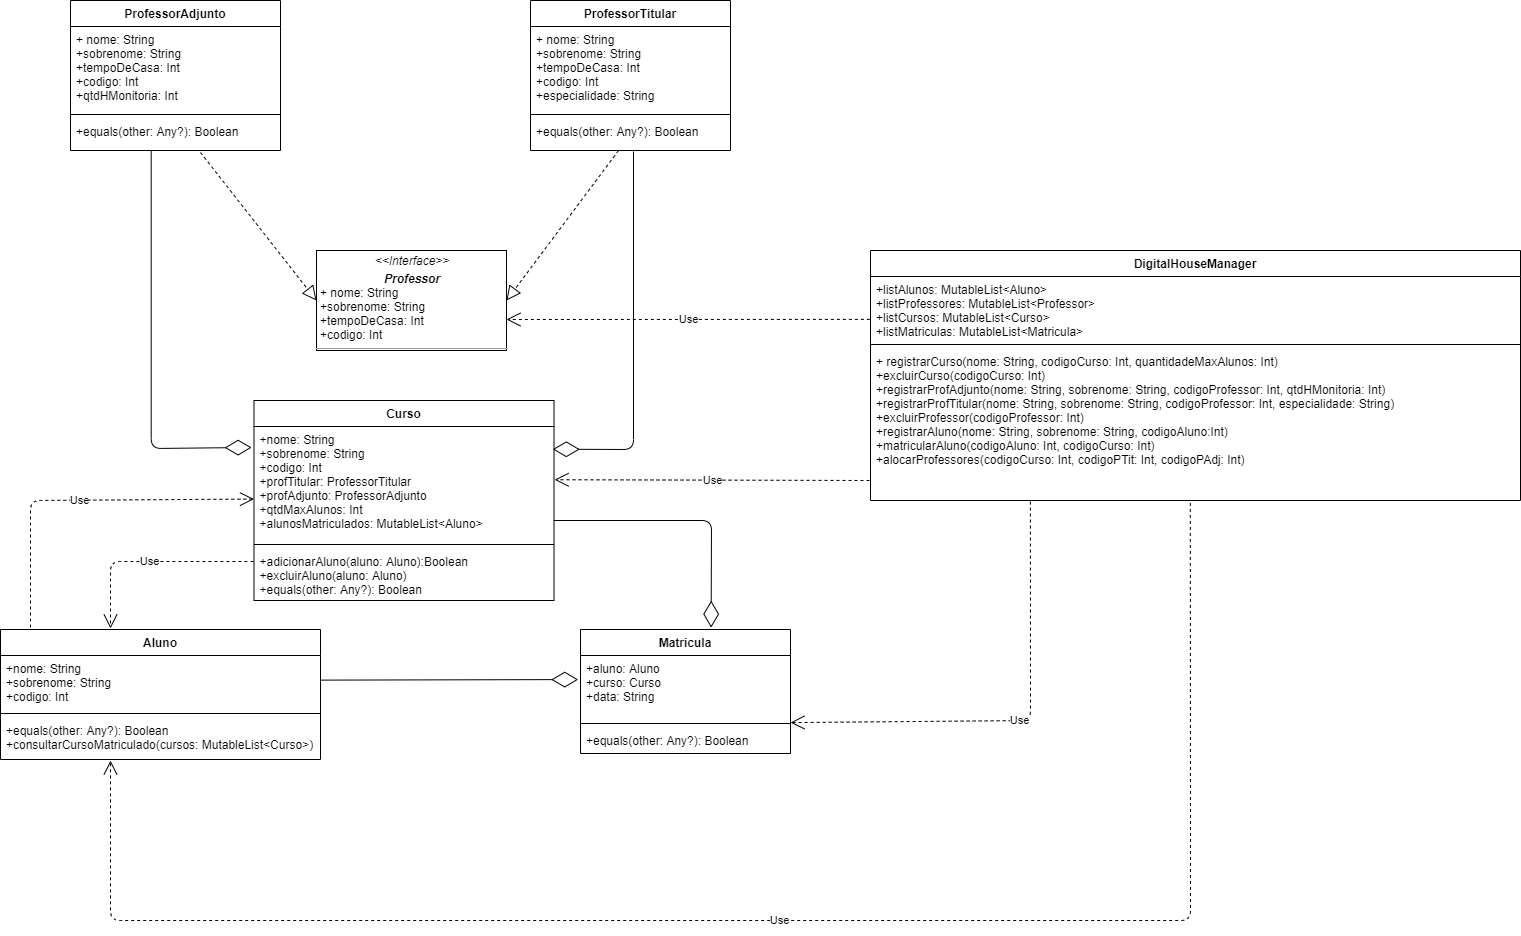

The diagram above was exported from draw.io. Its source (the exported page's mxGraphModel, read from the mxfile embedded in the PNG):
<mxGraphModel dx="1583" dy="689" grid="1" gridSize="10" guides="1" tooltips="1" connect="1" arrows="1" fold="1" page="1" pageScale="1" pageWidth="827" pageHeight="1169" math="0" shadow="0">
  <root>
    <mxCell id="0" />
    <mxCell id="1" parent="0" />
    <mxCell id="XN16wu2ow2U6qkeMV5ji-13" value="&lt;p style=&quot;margin: 0px ; margin-top: 4px ; text-align: center&quot;&gt;&lt;i&gt;&amp;lt;&amp;lt;Interface&amp;gt;&amp;gt;&lt;/i&gt;&lt;/p&gt;&lt;p style=&quot;margin: 0px ; margin-top: 4px ; text-align: center&quot;&gt;&lt;i&gt;&lt;b&gt;Professor&lt;/b&gt;&lt;/i&gt;&lt;/p&gt;&lt;p style=&quot;margin: 0px ; margin-left: 4px&quot;&gt;+ nome: String&lt;/p&gt;&lt;p style=&quot;margin: 0px ; margin-left: 4px&quot;&gt;+sobrenome: String&lt;br&gt;+tempoDeCasa: Int&lt;/p&gt;&lt;p style=&quot;margin: 0px ; margin-left: 4px&quot;&gt;+codigo: Int&lt;/p&gt;&lt;hr size=&quot;1&quot;&gt;&lt;p style=&quot;margin: 0px ; margin-left: 4px&quot;&gt;&lt;br&gt;&lt;/p&gt;" style="verticalAlign=top;align=left;overflow=fill;fontSize=12;fontFamily=Helvetica;html=1;" parent="1" vertex="1">
      <mxGeometry x="326" y="250" width="190" height="100" as="geometry" />
    </mxCell>
    <mxCell id="XN16wu2ow2U6qkeMV5ji-14" value="ProfessorTitular" style="swimlane;fontStyle=1;align=center;verticalAlign=top;childLayout=stackLayout;horizontal=1;startSize=26;horizontalStack=0;resizeParent=1;resizeParentMax=0;resizeLast=0;collapsible=1;marginBottom=0;" parent="1" vertex="1">
      <mxGeometry x="540" width="200" height="150" as="geometry">
        <mxRectangle x="380" y="180" width="120" height="26" as="alternateBounds" />
      </mxGeometry>
    </mxCell>
    <mxCell id="XN16wu2ow2U6qkeMV5ji-15" value="+ nome: String&#10;+sobrenome: String&#10;+tempoDeCasa: Int&#10;+codigo: Int&#10;+especialidade: String" style="text;strokeColor=none;fillColor=none;align=left;verticalAlign=top;spacingLeft=4;spacingRight=4;overflow=hidden;rotatable=0;points=[[0,0.5],[1,0.5]];portConstraint=eastwest;" parent="XN16wu2ow2U6qkeMV5ji-14" vertex="1">
      <mxGeometry y="26" width="200" height="84" as="geometry" />
    </mxCell>
    <mxCell id="XN16wu2ow2U6qkeMV5ji-16" value="" style="line;strokeWidth=1;fillColor=none;align=left;verticalAlign=middle;spacingTop=-1;spacingLeft=3;spacingRight=3;rotatable=0;labelPosition=right;points=[];portConstraint=eastwest;" parent="XN16wu2ow2U6qkeMV5ji-14" vertex="1">
      <mxGeometry y="110" width="200" height="8" as="geometry" />
    </mxCell>
    <mxCell id="XN16wu2ow2U6qkeMV5ji-17" value="+equals(other: Any?): Boolean " style="text;strokeColor=none;fillColor=none;align=left;verticalAlign=top;spacingLeft=4;spacingRight=4;overflow=hidden;rotatable=0;points=[[0,0.5],[1,0.5]];portConstraint=eastwest;" parent="XN16wu2ow2U6qkeMV5ji-14" vertex="1">
      <mxGeometry y="118" width="200" height="32" as="geometry" />
    </mxCell>
    <mxCell id="XN16wu2ow2U6qkeMV5ji-18" value="ProfessorAdjunto" style="swimlane;fontStyle=1;align=center;verticalAlign=top;childLayout=stackLayout;horizontal=1;startSize=26;horizontalStack=0;resizeParent=1;resizeParentMax=0;resizeLast=0;collapsible=1;marginBottom=0;" parent="1" vertex="1">
      <mxGeometry x="80" width="210" height="150" as="geometry">
        <mxRectangle x="50" y="60" width="130" height="26" as="alternateBounds" />
      </mxGeometry>
    </mxCell>
    <mxCell id="XN16wu2ow2U6qkeMV5ji-19" value="+ nome: String&#10;+sobrenome: String&#10;+tempoDeCasa: Int&#10;+codigo: Int&#10;+qtdHMonitoria: Int" style="text;strokeColor=none;fillColor=none;align=left;verticalAlign=top;spacingLeft=4;spacingRight=4;overflow=hidden;rotatable=0;points=[[0,0.5],[1,0.5]];portConstraint=eastwest;" parent="XN16wu2ow2U6qkeMV5ji-18" vertex="1">
      <mxGeometry y="26" width="210" height="84" as="geometry" />
    </mxCell>
    <mxCell id="XN16wu2ow2U6qkeMV5ji-20" value="" style="line;strokeWidth=1;fillColor=none;align=left;verticalAlign=middle;spacingTop=-1;spacingLeft=3;spacingRight=3;rotatable=0;labelPosition=right;points=[];portConstraint=eastwest;" parent="XN16wu2ow2U6qkeMV5ji-18" vertex="1">
      <mxGeometry y="110" width="210" height="8" as="geometry" />
    </mxCell>
    <mxCell id="XN16wu2ow2U6qkeMV5ji-21" value="+equals(other: Any?): Boolean " style="text;strokeColor=none;fillColor=none;align=left;verticalAlign=top;spacingLeft=4;spacingRight=4;overflow=hidden;rotatable=0;points=[[0,0.5],[1,0.5]];portConstraint=eastwest;" parent="XN16wu2ow2U6qkeMV5ji-18" vertex="1">
      <mxGeometry y="118" width="210" height="32" as="geometry" />
    </mxCell>
    <mxCell id="XN16wu2ow2U6qkeMV5ji-5" value="Curso" style="swimlane;fontStyle=1;align=center;verticalAlign=top;childLayout=stackLayout;horizontal=1;startSize=26;horizontalStack=0;resizeParent=1;resizeParentMax=0;resizeLast=0;collapsible=1;marginBottom=0;" parent="1" vertex="1">
      <mxGeometry x="263.5" y="400" width="300" height="200" as="geometry">
        <mxRectangle x="360" y="440" width="70" height="26" as="alternateBounds" />
      </mxGeometry>
    </mxCell>
    <mxCell id="XN16wu2ow2U6qkeMV5ji-6" value="+nome: String&#10;+sobrenome: String&#10;+codigo: Int&#10;+profTitular: ProfessorTitular&#10;+profAdjunto: ProfessorAdjunto&#10;+qtdMaxAlunos: Int&#10;+alunosMatriculados: MutableList&lt;Aluno&gt;" style="text;strokeColor=none;fillColor=none;align=left;verticalAlign=top;spacingLeft=4;spacingRight=4;overflow=hidden;rotatable=0;points=[[0,0.5],[1,0.5]];portConstraint=eastwest;" parent="XN16wu2ow2U6qkeMV5ji-5" vertex="1">
      <mxGeometry y="26" width="300" height="114" as="geometry" />
    </mxCell>
    <mxCell id="XN16wu2ow2U6qkeMV5ji-7" value="" style="line;strokeWidth=1;fillColor=none;align=left;verticalAlign=middle;spacingTop=-1;spacingLeft=3;spacingRight=3;rotatable=0;labelPosition=right;points=[];portConstraint=eastwest;" parent="XN16wu2ow2U6qkeMV5ji-5" vertex="1">
      <mxGeometry y="140" width="300" height="8" as="geometry" />
    </mxCell>
    <mxCell id="XN16wu2ow2U6qkeMV5ji-8" value="+adicionarAluno(aluno: Aluno):Boolean&#10;+excluirAluno(aluno: Aluno)&#10;+equals(other: Any?): Boolean " style="text;strokeColor=none;fillColor=none;align=left;verticalAlign=top;spacingLeft=4;spacingRight=4;overflow=hidden;rotatable=0;points=[[0,0.5],[1,0.5]];portConstraint=eastwest;" parent="XN16wu2ow2U6qkeMV5ji-5" vertex="1">
      <mxGeometry y="148" width="300" height="52" as="geometry" />
    </mxCell>
    <mxCell id="-2N4A4XSYyOWbMIk_Wov-2" value="" style="endArrow=block;dashed=1;endFill=0;endSize=12;html=1;exitX=0.619;exitY=1.063;exitDx=0;exitDy=0;exitPerimeter=0;entryX=0;entryY=0.5;entryDx=0;entryDy=0;" parent="1" source="XN16wu2ow2U6qkeMV5ji-21" target="XN16wu2ow2U6qkeMV5ji-13" edge="1">
      <mxGeometry width="160" relative="1" as="geometry">
        <mxPoint x="230" y="200" as="sourcePoint" />
        <mxPoint x="320" y="300" as="targetPoint" />
      </mxGeometry>
    </mxCell>
    <mxCell id="-2N4A4XSYyOWbMIk_Wov-3" value="" style="endArrow=block;dashed=1;endFill=0;endSize=12;html=1;entryX=1;entryY=0.5;entryDx=0;entryDy=0;" parent="1" source="XN16wu2ow2U6qkeMV5ji-17" target="XN16wu2ow2U6qkeMV5ji-13" edge="1">
      <mxGeometry width="160" relative="1" as="geometry">
        <mxPoint x="600" y="200" as="sourcePoint" />
        <mxPoint x="510" y="330" as="targetPoint" />
      </mxGeometry>
    </mxCell>
    <mxCell id="XN16wu2ow2U6qkeMV5ji-1" value="Aluno" style="swimlane;fontStyle=1;align=center;verticalAlign=top;childLayout=stackLayout;horizontal=1;startSize=26;horizontalStack=0;resizeParent=1;resizeParentMax=0;resizeLast=0;collapsible=1;marginBottom=0;" parent="1" vertex="1">
      <mxGeometry x="10" y="629" width="320" height="130" as="geometry">
        <mxRectangle x="420" y="390" width="70" height="26" as="alternateBounds" />
      </mxGeometry>
    </mxCell>
    <mxCell id="XN16wu2ow2U6qkeMV5ji-2" value="+nome: String&#10;+sobrenome: String&#10;+codigo: Int" style="text;strokeColor=none;fillColor=none;align=left;verticalAlign=top;spacingLeft=4;spacingRight=4;overflow=hidden;rotatable=0;points=[[0,0.5],[1,0.5]];portConstraint=eastwest;" parent="XN16wu2ow2U6qkeMV5ji-1" vertex="1">
      <mxGeometry y="26" width="320" height="54" as="geometry" />
    </mxCell>
    <mxCell id="XN16wu2ow2U6qkeMV5ji-3" value="" style="line;strokeWidth=1;fillColor=none;align=left;verticalAlign=middle;spacingTop=-1;spacingLeft=3;spacingRight=3;rotatable=0;labelPosition=right;points=[];portConstraint=eastwest;" parent="XN16wu2ow2U6qkeMV5ji-1" vertex="1">
      <mxGeometry y="80" width="320" height="8" as="geometry" />
    </mxCell>
    <mxCell id="XN16wu2ow2U6qkeMV5ji-4" value="+equals(other: Any?): Boolean &#10;+consultarCursoMatriculado(cursos: MutableList&lt;Curso&gt;)" style="text;strokeColor=none;fillColor=none;align=left;verticalAlign=top;spacingLeft=4;spacingRight=4;overflow=hidden;rotatable=0;points=[[0,0.5],[1,0.5]];portConstraint=eastwest;" parent="XN16wu2ow2U6qkeMV5ji-1" vertex="1">
      <mxGeometry y="88" width="320" height="42" as="geometry" />
    </mxCell>
    <mxCell id="XN16wu2ow2U6qkeMV5ji-22" value="Matricula" style="swimlane;fontStyle=1;align=center;verticalAlign=top;childLayout=stackLayout;horizontal=1;startSize=26;horizontalStack=0;resizeParent=1;resizeParentMax=0;resizeLast=0;collapsible=1;marginBottom=0;" parent="1" vertex="1">
      <mxGeometry x="590" y="629" width="210" height="124" as="geometry">
        <mxRectangle x="640" y="377" width="90" height="26" as="alternateBounds" />
      </mxGeometry>
    </mxCell>
    <mxCell id="XN16wu2ow2U6qkeMV5ji-23" value="+aluno: Aluno&#10;+curso: Curso&#10;+data: String" style="text;strokeColor=none;fillColor=none;align=left;verticalAlign=top;spacingLeft=4;spacingRight=4;overflow=hidden;rotatable=0;points=[[0,0.5],[1,0.5]];portConstraint=eastwest;" parent="XN16wu2ow2U6qkeMV5ji-22" vertex="1">
      <mxGeometry y="26" width="210" height="64" as="geometry" />
    </mxCell>
    <mxCell id="XN16wu2ow2U6qkeMV5ji-24" value="" style="line;strokeWidth=1;fillColor=none;align=left;verticalAlign=middle;spacingTop=-1;spacingLeft=3;spacingRight=3;rotatable=0;labelPosition=right;points=[];portConstraint=eastwest;" parent="XN16wu2ow2U6qkeMV5ji-22" vertex="1">
      <mxGeometry y="90" width="210" height="8" as="geometry" />
    </mxCell>
    <mxCell id="XN16wu2ow2U6qkeMV5ji-25" value="+equals(other: Any?): Boolean " style="text;strokeColor=none;fillColor=none;align=left;verticalAlign=top;spacingLeft=4;spacingRight=4;overflow=hidden;rotatable=0;points=[[0,0.5],[1,0.5]];portConstraint=eastwest;" parent="XN16wu2ow2U6qkeMV5ji-22" vertex="1">
      <mxGeometry y="98" width="210" height="26" as="geometry" />
    </mxCell>
    <mxCell id="XN16wu2ow2U6qkeMV5ji-9" value="DigitalHouseManager" style="swimlane;fontStyle=1;align=center;verticalAlign=top;childLayout=stackLayout;horizontal=1;startSize=26;horizontalStack=0;resizeParent=1;resizeParentMax=0;resizeLast=0;collapsible=1;marginBottom=0;" parent="1" vertex="1">
      <mxGeometry x="880" y="250" width="650" height="250" as="geometry" />
    </mxCell>
    <mxCell id="XN16wu2ow2U6qkeMV5ji-10" value="+listAlunos: MutableList&lt;Aluno&gt;&#10;+listProfessores: MutableList&lt;Professor&gt;&#10;+listCursos: MutableList&lt;Curso&gt;&#10;+listMatriculas: MutableList&lt;Matricula&gt;" style="text;strokeColor=none;fillColor=none;align=left;verticalAlign=top;spacingLeft=4;spacingRight=4;overflow=hidden;rotatable=0;points=[[0,0.5],[1,0.5]];portConstraint=eastwest;" parent="XN16wu2ow2U6qkeMV5ji-9" vertex="1">
      <mxGeometry y="26" width="650" height="64" as="geometry" />
    </mxCell>
    <mxCell id="XN16wu2ow2U6qkeMV5ji-11" value="" style="line;strokeWidth=1;fillColor=none;align=left;verticalAlign=middle;spacingTop=-1;spacingLeft=3;spacingRight=3;rotatable=0;labelPosition=right;points=[];portConstraint=eastwest;" parent="XN16wu2ow2U6qkeMV5ji-9" vertex="1">
      <mxGeometry y="90" width="650" height="8" as="geometry" />
    </mxCell>
    <mxCell id="XN16wu2ow2U6qkeMV5ji-12" value="+ registrarCurso(nome: String, codigoCurso: Int, quantidadeMaxAlunos: Int)&#10;+excluirCurso(codigoCurso: Int)&#10;+registrarProfAdjunto(nome: String, sobrenome: String, codigoProfessor: Int, qtdHMonitoria: Int)&#10;+registrarProfTitular(nome: String, sobrenome: String, codigoProfessor: Int, especialidade: String)&#10;+excluirProfessor(codigoProfessor: Int)&#10;+registrarAluno(nome: String, sobrenome: String, codigoAluno:Int)&#10;+matricularAluno(codigoAluno: Int, codigoCurso: Int)&#10;+alocarProfessores(codigoCurso: Int, codigoPTit: Int, codigoPAdj: Int)" style="text;strokeColor=none;fillColor=none;align=left;verticalAlign=top;spacingLeft=4;spacingRight=4;overflow=hidden;rotatable=0;points=[[0,0.5],[1,0.5]];portConstraint=eastwest;" parent="XN16wu2ow2U6qkeMV5ji-9" vertex="1">
      <mxGeometry y="98" width="650" height="152" as="geometry" />
    </mxCell>
    <mxCell id="-2N4A4XSYyOWbMIk_Wov-5" value="Use" style="endArrow=open;endSize=12;dashed=1;html=1;exitX=-0.002;exitY=0.237;exitDx=0;exitDy=0;exitPerimeter=0;" parent="1" edge="1">
      <mxGeometry width="160" relative="1" as="geometry">
        <mxPoint x="262.89999999999986" y="561.018" as="sourcePoint" />
        <mxPoint x="120" y="628" as="targetPoint" />
        <Array as="points">
          <mxPoint x="120" y="561" />
        </Array>
      </mxGeometry>
    </mxCell>
    <mxCell id="-2N4A4XSYyOWbMIk_Wov-6" value="" style="endArrow=diamondThin;endFill=0;endSize=24;html=1;entryX=0.996;entryY=0.217;entryDx=0;entryDy=0;entryPerimeter=0;" parent="1" edge="1">
      <mxGeometry width="160" relative="1" as="geometry">
        <mxPoint x="643" y="151" as="sourcePoint" />
        <mxPoint x="562.3" y="448.73800000000006" as="targetPoint" />
        <Array as="points">
          <mxPoint x="643" y="449" />
        </Array>
      </mxGeometry>
    </mxCell>
    <mxCell id="-2N4A4XSYyOWbMIk_Wov-10" value="" style="endArrow=diamondThin;endFill=0;endSize=24;html=1;entryX=-0.008;entryY=0.184;entryDx=0;entryDy=0;entryPerimeter=0;" parent="1" target="XN16wu2ow2U6qkeMV5ji-6" edge="1">
      <mxGeometry width="160" relative="1" as="geometry">
        <mxPoint x="160.7" y="150" as="sourcePoint" />
        <mxPoint x="261" y="447" as="targetPoint" />
        <Array as="points">
          <mxPoint x="160.7" y="448" />
        </Array>
      </mxGeometry>
    </mxCell>
    <mxCell id="-2N4A4XSYyOWbMIk_Wov-11" value="" style="endArrow=diamondThin;endFill=0;endSize=24;html=1;entryX=-0.011;entryY=0.376;entryDx=0;entryDy=0;entryPerimeter=0;exitX=0.999;exitY=0.456;exitDx=0;exitDy=0;exitPerimeter=0;" parent="1" source="XN16wu2ow2U6qkeMV5ji-2" target="XN16wu2ow2U6qkeMV5ji-23" edge="1">
      <mxGeometry width="160" relative="1" as="geometry">
        <mxPoint x="326" y="680" as="sourcePoint" />
        <mxPoint x="486" y="680" as="targetPoint" />
      </mxGeometry>
    </mxCell>
    <mxCell id="-2N4A4XSYyOWbMIk_Wov-13" value="" style="endArrow=diamondThin;endFill=0;endSize=24;html=1;entryX=0.622;entryY=-0.015;entryDx=0;entryDy=0;entryPerimeter=0;" parent="1" target="XN16wu2ow2U6qkeMV5ji-22" edge="1">
      <mxGeometry width="160" relative="1" as="geometry">
        <mxPoint x="563.5" y="520" as="sourcePoint" />
        <mxPoint x="723.5" y="520" as="targetPoint" />
        <Array as="points">
          <mxPoint x="721" y="520" />
        </Array>
      </mxGeometry>
    </mxCell>
    <mxCell id="-2N4A4XSYyOWbMIk_Wov-14" value="Use" style="endArrow=open;endSize=12;dashed=1;html=1;exitX=-0.001;exitY=0.67;exitDx=0;exitDy=0;exitPerimeter=0;" parent="1" source="XN16wu2ow2U6qkeMV5ji-10" edge="1">
      <mxGeometry width="160" relative="1" as="geometry">
        <mxPoint x="650" y="330" as="sourcePoint" />
        <mxPoint x="516" y="319" as="targetPoint" />
      </mxGeometry>
    </mxCell>
    <mxCell id="-2N4A4XSYyOWbMIk_Wov-15" value="Use" style="endArrow=open;endSize=12;dashed=1;html=1;exitX=0.492;exitY=1.016;exitDx=0;exitDy=0;exitPerimeter=0;" parent="1" source="XN16wu2ow2U6qkeMV5ji-12" edge="1">
      <mxGeometry width="160" relative="1" as="geometry">
        <mxPoint x="1150" y="650" as="sourcePoint" />
        <mxPoint x="120" y="760" as="targetPoint" />
        <Array as="points">
          <mxPoint x="1200" y="920" />
          <mxPoint x="120" y="920" />
        </Array>
      </mxGeometry>
    </mxCell>
    <mxCell id="-2N4A4XSYyOWbMIk_Wov-16" value="Use" style="endArrow=open;endSize=12;dashed=1;html=1;exitX=0.246;exitY=1.007;exitDx=0;exitDy=0;exitPerimeter=0;" parent="1" source="XN16wu2ow2U6qkeMV5ji-12" target="XN16wu2ow2U6qkeMV5ji-24" edge="1">
      <mxGeometry width="160" relative="1" as="geometry">
        <mxPoint x="940" y="680" as="sourcePoint" />
        <mxPoint x="1100" y="680" as="targetPoint" />
        <Array as="points">
          <mxPoint x="1040" y="720" />
        </Array>
      </mxGeometry>
    </mxCell>
    <mxCell id="-2N4A4XSYyOWbMIk_Wov-17" value="Use" style="endArrow=open;endSize=12;dashed=1;html=1;entryX=1.002;entryY=0.467;entryDx=0;entryDy=0;entryPerimeter=0;" parent="1" target="XN16wu2ow2U6qkeMV5ji-6" edge="1">
      <mxGeometry width="160" relative="1" as="geometry">
        <mxPoint x="879" y="480" as="sourcePoint" />
        <mxPoint x="800" y="470" as="targetPoint" />
      </mxGeometry>
    </mxCell>
    <mxCell id="-2N4A4XSYyOWbMIk_Wov-19" value="Use" style="endArrow=open;endSize=12;dashed=1;html=1;" parent="1" edge="1">
      <mxGeometry width="160" relative="1" as="geometry">
        <mxPoint x="40" y="627" as="sourcePoint" />
        <mxPoint x="263.5" y="498.57" as="targetPoint" />
        <Array as="points">
          <mxPoint x="40" y="500" />
        </Array>
      </mxGeometry>
    </mxCell>
  </root>
</mxGraphModel>